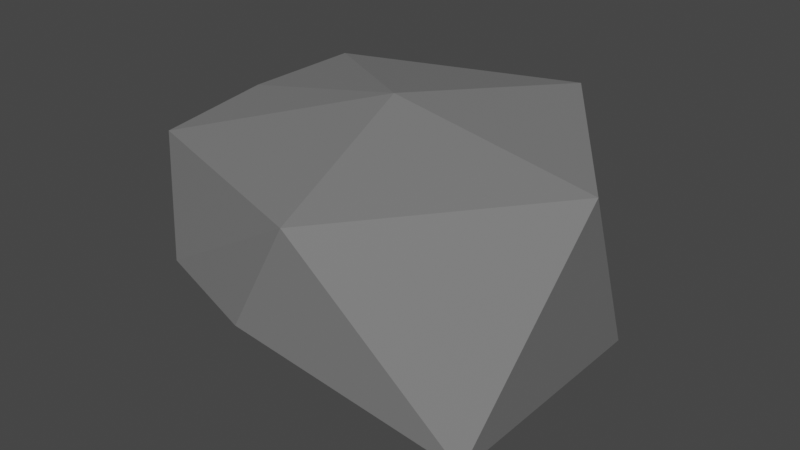 # Source: stone.blend  (saved by Blender 2.80.75; exported with 4.5.12 LTS)
import bpy
from mathutils import Matrix  # noqa: F401  (used for matrix-valued properties, if any)

bpy.ops.wm.read_factory_settings(use_empty=True)
scene = bpy.context.scene
scene.name = 'Scene'

# ---- collections
col_collection = bpy.data.collections.new('Collection'); scene.collection.children.link(col_collection)

# ---- materials (node trees are filled in below, after node groups)
mat_rock1_1_001 = bpy.data.materials.new('Rock1_1.001')
mat_rock1_1_001.use_transparent_shadow = False
mat_rock1_1_001.diffuse_color = (0.2079, 0.2079, 0.2079, 1.0)
mat_rock1_1_001.roughness = 0.5

# ---- material node trees
mat_rock1_1_001.use_nodes = True; mat_rock1_1_001.node_tree.nodes.clear()
_N = mat_rock1_1_001.node_tree.nodes; _L = mat_rock1_1_001.node_tree.links
n0 = _N.new('ShaderNodeOutputMaterial'); n0.name = 'Material Output'; n0.location = (300, 300)
n1 = _N.new('ShaderNodeBsdfPrincipled'); n1.name = 'Principled BSDF'; n1.location = (10, 300)
n1.distribution = 'GGX'
n1.subsurface_method = 'BURLEY'
n1.inputs[0].default_value = (0.2079, 0.2079, 0.2079, 1.0)
n1.inputs[3].default_value = 1.45
n1.inputs[27].default_value = (0.0, 0.0, 0.0, 1.0)
n1.inputs[28].default_value = 1.0
n2 = _N.new('ShaderNodeNormalMap'); n2.name = 'Normal Map'; n2.location = (-300, -300)
n2.label = 'Normal/Map'
n2.inputs[0].default_value = 0.14
_L.new(n1.outputs[0], n0.inputs[0])
_L.new(n2.outputs[0], n1.inputs[5])
n0.is_active_output = True

# ---- world
world_world = bpy.data.worlds.new('World'); scene.world = world_world
world_world.use_nodes = True; world_world.node_tree.nodes.clear()
_N = world_world.node_tree.nodes; _L = world_world.node_tree.links
n0 = _N.new('ShaderNodeOutputWorld'); n0.name = 'World Output'; n0.location = (300, 300)
n1 = _N.new('ShaderNodeBackground'); n1.name = 'Background'; n1.location = (10, 300)
n1.inputs[0].default_value = (0.05088, 0.05088, 0.05088, 1.0)
_L.new(n1.outputs[0], n0.inputs[0])
n0.is_active_output = True
world_world.color = (0.05088, 0.05088, 0.05088)
world_world.use_sun_shadow = False
world_world.sun_shadow_jitter_overblur = 0.0

# ---- meshes
me_icosphere_000 = bpy.data.meshes.new('Icosphere.000')
me_icosphere_000.from_pydata([(0.5007, 1.531, 0.8099), (1.574, -0.01947, 0.7791), (-1.302, -0.003148, 0.8046), (-1.215, -0.9158, 0.7529), (0.01674, -1.517, -0.003596), (-0.2, -0.895, -0.4654), (-1.453, 0.47, -0.002566), (-1.424, -0.4059, 0.03613), (-0.8777, -1.219, 0.002996), (-0.001839, -0.001353, 1.048), (-1.304, 0.9427, 0.8046), (0.5018, -1.559, 0.8348), (1.311, 0.9485, -0.8021), (-0.501, 1.529, -0.8046), (1.314, -0.9427, -0.8046), (0.0002446, -0.0003322, -0.8436)], [], [(0, 12, 13), (5, 4, 8), (12, 1, 14), (11, 3, 8), (7, 5, 8), (1, 0, 9), (1, 12, 0), (3, 2, 7), (11, 1, 9), (10, 0, 13), (11, 14, 1), (0, 10, 9), (6, 10, 13), (5, 7, 15), (4, 11, 8), (4, 5, 14), (3, 11, 9), (2, 10, 7), (2, 3, 9), (14, 11, 4), (10, 2, 9), (7, 6, 13), (3, 7, 8), (10, 6, 7), (15, 13, 12), (15, 7, 13), (14, 15, 12), (15, 14, 5)])
me_icosphere_000.polygons.foreach_set('use_smooth', [True] * 28)
_k = set([(0, 1), (0, 9), (0, 10), (0, 12), (0, 13), (1, 9), (1, 11), (1, 12), (1, 14), (2, 3), (2, 7), (2, 9), (2, 10), (3, 7), (3, 8), (3, 9), (3, 11), (4, 5), (4, 8), (4, 11), (4, 14), (5, 8), (5, 14), (5, 15), (6, 7), (6, 10), (6, 13), (7, 8), (7, 10), (7, 13), (7, 15), (8, 11), (9, 10), (9, 11), (10, 13), (11, 14), (12, 13), (12, 14), (12, 15), (13, 15), (14, 15)])
me_icosphere_000.attributes.new('sharp_edge', 'BOOLEAN', 'EDGE').data.foreach_set('value', [ (min(e.vertices), max(e.vertices)) in _k for e in me_icosphere_000.edges])
_uv = me_icosphere_000.uv_layers.new(name='UVMap')
_uv.uv.foreach_set('vector', [0.399, 0.402, 0.002002, 0.599, 0.199, 0.402, 0.999, 0.602, 0.999, 0.699, 0.802, 0.699, 0.401, 0.9971, 0.399, 0.999, 0.202, 0.999, 0.599, 0.602, 0.599, 0.799, 0.402, 0.799, 0.802, 0.599, 0.899, 0.599, 0.899, 0.402, 0.202, 0.799, 0.399, 0.799, 0.399, 0.602, 0.201, 0.801, 0.401, 0.9971, 0.201, 0.998, 0.199, 0.802, 0.002002, 0.999, 0.199, 0.999, 0.602, 0.399, 0.799, 0.399, 0.799, 0.202, 0.802, 0.199, 0.999, 0.199, 0.999, 0.002002, 0.999, 0.399, 0.802, 0.399, 0.999, 0.202, 0.599, 0.599, 0.402, 0.599, 0.599, 0.402, 0.601, 0.601, 0.798, 0.601, 0.601, 0.798, 0.801, 0.601, 0.801, 0.698, 0.998, 0.601, 0.401, 0.601, 0.401, 0.798, 0.598, 0.601, 0.002002, 0.199, 0.199, 0.199, 0.199, 0.002002, 0.599, 0.3948, 0.798, 0.201, 0.601, 0.398, 0.599, 0.199, 0.599, 0.002002, 0.402, 0.199, 0.399, 0.399, 0.202, 0.399, 0.399, 0.202, 0.601, 0.198, 0.601, 0.001001, 0.798, 0.001001, 0.598, 0.401, 0.401, 0.401, 0.401, 0.598, 0.202, 0.199, 0.399, 0.199, 0.399, 0.002002, 0.3938, 0.201, 0.598, 0.201, 0.401, 0.398, 0.401, 0.198, 0.401, 0.001001, 0.598, 0.001001, 0.199, 0.399, 0.199, 0.202, 0.002002, 0.399, 0.201, 0.001001, 0.398, 0.001001, 0.201, 0.198, 0.198, 0.201, 0.001001, 0.201, 0.001001, 0.398, 0.198, 0.001001, 0.001001, 0.198, 0.001001, 0.001001])
me_icosphere_000.materials.append(mat_rock1_1_001)
me_icosphere_000.use_remesh_preserve_volume = False
me_icosphere_000.use_remesh_preserve_attributes = False
me_icosphere_000.use_mirror_vertex_groups = False
me_icosphere_000.update()
me_icosphere_000.normals_split_custom_set([tuple(v) for v in zip(*[iter([0.3001, 0.9354, -0.1871, 0.3001, 0.9354, -0.1871, 0.3001, 0.9354, -0.1871, -0.2149, -0.6296, -0.7466, -0.2149, -0.6296, -0.7466, -0.2149, -0.6296, -0.7466, 0.9867, 0.001868, -0.1628, 0.9867, 0.001868, -0.1628, 0.9867, 0.001868, -0.1628, -0.3519, -0.912, 0.2108, -0.3519, -0.912, 0.2108, -0.3519, -0.912, 0.2108, -0.4532, -0.2594, -0.8528, -0.4555, -0.2697, -0.8484, -0.4559, -0.2715, -0.8476, 0.1683, 0.09702, 0.9809, 0.1683, 0.09702, 0.9809, 0.1683, 0.09702, 0.9809, 0.8067, 0.5542, 0.2052, 0.8067, 0.5542, 0.2052, 0.8067, 0.5542, 0.2052, -0.9723, -0.1047, 0.209, -0.9723, -0.1047, 0.209, -0.9723, -0.1047, 0.209, 0.1666, -0.08042, 0.9827, 0.1666, -0.08042, 0.9827, 0.1666, -0.08042, 0.9827, -0.3048, 0.9336, 0.1882, -0.3048, 0.9336, 0.1882, -0.3048, 0.9336, 0.1882, 0.8088, -0.556, 0.1916, 0.8088, -0.556, 0.1916, 0.8088, -0.556, 0.1916, -0.0589, 0.1719, 0.9833, -0.0589, 0.1719, 0.9833, -0.0589, 0.1719, 0.9833, -0.797, 0.5737, -0.1887, -0.797, 0.5737, -0.1887, -0.797, 0.5737, -0.1887, -0.4555, -0.2697, -0.8484, -0.4532, -0.2594, -0.8528, -0.4532, -0.2591, -0.8529, -0.312, -0.9408, 0.1328, -0.312, -0.9408, 0.1328, -0.312, -0.9408, 0.1328, -0.189, -0.6272, -0.7556, -0.189, -0.6272, -0.7556, -0.189, -0.6272, -0.7556, -0.1103, -0.1695, 0.9793, -0.1103, -0.1695, 0.9793, -0.1103, -0.1695, 0.9793, -0.9875, -0.00247, 0.1578, -0.9875, -0.00247, 0.1578, -0.9875, -0.00247, 0.1578, -0.1832, -0.07301, 0.9804, -0.1832, -0.07301, 0.9804, -0.1832, -0.07301, 0.9804, 0.2834, -0.9354, -0.2114, 0.2834, -0.9354, -0.2114, 0.2834, -0.9354, -0.2114, -0.1838, -0.0005077, 0.983, -0.1838, -0.0005077, 0.983, -0.1838, -0.0005077, 0.983, -0.6062, -0.05565, -0.7934, -0.6062, -0.05565, -0.7934, -0.6062, -0.05565, -0.7934, -0.8238, -0.547, -0.1489, -0.8238, -0.547, -0.1489, -0.8238, -0.547, -0.1489, -0.9804, -0.02466, 0.1956, -0.9804, -0.02466, 0.1956, -0.9804, -0.02466, 0.1956, 0.01065, 0.02895, -0.9995, 0.01065, 0.02895, -0.9995, 0.01065, 0.02895, -0.9995, -0.4915, -0.1392, -0.8597, -0.4915, -0.1392, -0.8597, -0.4915, -0.1392, -0.8597, 0.03062, 0.001365, -0.9995, 0.03062, 0.001365, -0.9995, 0.03062, 0.001365, -0.9995, -0.2159, -0.3388, -0.9158, -0.2159, -0.3388, -0.9158, -0.2159, -0.3388, -0.9158])] * 3)])

# ---- objects
ob_rock1 = bpy.data.objects.new('Rock1', me_icosphere_000)

# ---- transforms, parenting, visibility, modifiers, constraints
ob_rock1.location = (2.077, -1.379, -0.05322)
ob_rock1.color = (0.8, 0.8, 0.8, 1.0)
ob_rock1.lineart.crease_threshold = 0.0

# ---- collection membership
col_collection.objects.link(ob_rock1)

# ---- scene / render settings (as saved in the file)
scene.frame_start = 1; scene.frame_end = 250; scene.frame_set(1)
scene.render.engine = 'BLENDER_EEVEE_NEXT'
scene.cycles.use_denoising = False
scene.cycles.samples = 128
scene.cycles.sampling_pattern = 'TABULATED_SOBOL'
scene.cycles.use_adaptive_sampling = False
scene.cycles.use_light_tree = False
scene.view_settings.view_transform = 'Filmic'
bpy.context.view_layer.update()

# ---- added for rendering (the .blend has no active camera and no usable light): camera, sun
cam_auto = bpy.data.cameras.new('AutoCamera')
cam_auto.lens = 50.0
cam_auto.sensor_width = 36.0
cam_auto.clip_end = 1000.0
ob_auto_camera = bpy.data.objects.new('AutoCamera', cam_auto)
scene.collection.objects.link(ob_auto_camera)
ob_auto_camera.location = (6.5054, -6.63505, 3.54319)
ob_auto_camera.rotation_euler = (1.09748, -7.21219e-08, 0.694738)
scene.camera = ob_auto_camera
light_auto_sun = bpy.data.lights.new('AutoSun', 'SUN')
light_auto_sun.energy = 3.0
light_auto_sun.angle = 0.0523599
ob_auto_sun = bpy.data.objects.new('AutoSun', light_auto_sun)
scene.collection.objects.link(ob_auto_sun)
ob_auto_sun.rotation_euler = (0.872665, 0.174533, 0.523599)
bpy.context.view_layer.update()

